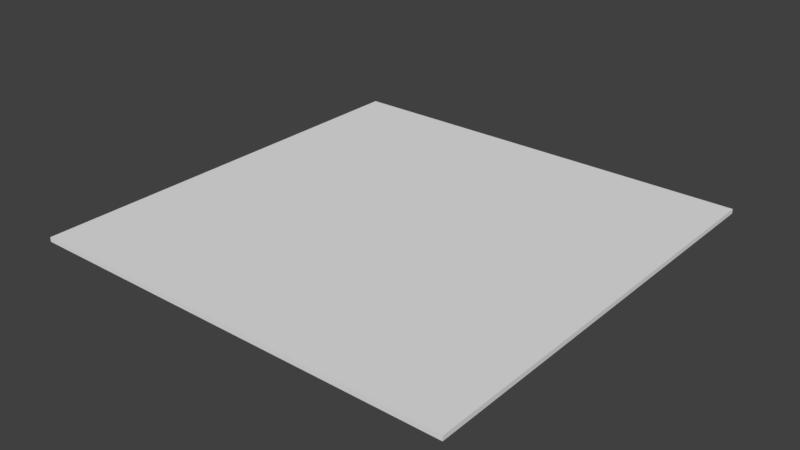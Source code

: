 # Source: grid8x8.blend  (saved by Blender 2.78.0; exported with 4.5.12 LTS)
import bpy
from mathutils import Matrix  # noqa: F401  (used for matrix-valued properties, if any)

bpy.ops.wm.read_factory_settings(use_empty=True)
scene = bpy.context.scene
scene.name = 'Scene'

# ---- collections
col_collection_1 = bpy.data.collections.new('Collection 1'); scene.collection.children.link(col_collection_1)

# ---- world
world_world = bpy.data.worlds.new('World'); scene.world = world_world
world_world.color = (0.05088, 0.05088, 0.05088)
world_world.use_sun_shadow = False
world_world.sun_shadow_jitter_overblur = 0.0
world_world.cycles.sampling_method = 'MANUAL'

# ---- meshes
me_grid = bpy.data.meshes.new('Grid')
me_grid.from_pydata([(-12.0, -12.0, 0.375), (-9.0, -12.0, 0.375), (-6.0, -12.0, 0.375), (-3.0, -12.0, 0.375), (3.576e-07, -12.0, 0.375), (3.0, -12.0, 0.375), (6.0, -12.0, 0.375), (9.0, -12.0, 0.375), (12.0, -12.0, 0.375), (-12.0, -9.0, 0.375), (-9.0, -9.0, 0.375), (-6.0, -9.0, 0.375), (-3.0, -9.0, 0.375), (3.576e-07, -9.0, 0.375), (3.0, -9.0, 0.375), (6.0, -9.0, 0.375), (9.0, -9.0, 0.375), (12.0, -9.0, 0.375), (-12.0, -6.0, 0.375), (-9.0, -6.0, 0.375), (-6.0, -6.0, 0.375), (-3.0, -6.0, 0.375), (3.576e-07, -6.0, 0.375), (3.0, -6.0, 0.375), (6.0, -6.0, 0.375), (9.0, -6.0, 0.375), (12.0, -6.0, 0.375), (-12.0, -3.0, 0.375), (-9.0, -3.0, 0.375), (-6.0, -3.0, 0.375), (-3.0, -3.0, 0.375), (3.576e-07, -3.0, 0.375), (3.0, -3.0, 0.375), (6.0, -3.0, 0.375), (9.0, -3.0, 0.375), (12.0, -3.0, 0.375), (-12.0, 4.841e-06, 0.375), (-9.0, 4.841e-06, 0.375), (-6.0, 4.841e-06, 0.375), (-3.0, 4.841e-06, 0.375), (3.576e-07, 4.841e-06, 0.375), (3.0, 4.841e-06, 0.375), (6.0, 4.841e-06, 0.375), (9.0, 4.841e-06, 0.375), (12.0, 4.841e-06, 0.375), (-12.0, 3.0, 0.375), (-9.0, 3.0, 0.375), (-6.0, 3.0, 0.375), (-3.0, 3.0, 0.375), (3.576e-07, 3.0, 0.375), (3.0, 3.0, 0.375), (6.0, 3.0, 0.375), (9.0, 3.0, 0.375), (12.0, 3.0, 0.375), (-12.0, 6.0, 0.375), (-9.0, 6.0, 0.375), (-6.0, 6.0, 0.375), (-3.0, 6.0, 0.375), (3.576e-07, 6.0, 0.375), (3.0, 6.0, 0.375), (6.0, 6.0, 0.375), (9.0, 6.0, 0.375), (12.0, 6.0, 0.375), (-12.0, 9.0, 0.375), (-9.0, 9.0, 0.375), (-6.0, 9.0, 0.375), (-3.0, 9.0, 0.375), (3.576e-07, 9.0, 0.375), (3.0, 9.0, 0.375), (6.0, 9.0, 0.375), (9.0, 9.0, 0.375), (12.0, 9.0, 0.375), (-12.0, 12.0, 0.375), (-9.0, 12.0, 0.375), (-6.0, 12.0, 0.375), (-3.0, 12.0, 0.375), (3.576e-07, 12.0, 0.375), (3.0, 12.0, 0.375), (6.0, 12.0, 0.375), (9.0, 12.0, 0.375), (12.0, 12.0, 0.375), (-12.0, -12.0, 0.625), (-12.0, -9.0, 0.625), (-9.0, -12.0, 0.625), (-9.0, -9.0, 0.625), (-6.0, -12.0, 0.625), (-6.0, -9.0, 0.625), (-3.0, -12.0, 0.625), (-3.0, -9.0, 0.625), (3.576e-07, -12.0, 0.625), (3.576e-07, -9.0, 0.625), (3.0, -12.0, 0.625), (3.0, -9.0, 0.625), (6.0, -12.0, 0.625), (6.0, -9.0, 0.625), (9.0, -12.0, 0.625), (9.0, -9.0, 0.625), (12.0, -12.0, 0.625), (12.0, -9.0, 0.625), (-12.0, -6.0, 0.625), (-9.0, -6.0, 0.625), (-6.0, -6.0, 0.625), (-3.0, -6.0, 0.625), (3.576e-07, -6.0, 0.625), (3.0, -6.0, 0.625), (6.0, -6.0, 0.625), (9.0, -6.0, 0.625), (12.0, -6.0, 0.625), (-12.0, -3.0, 0.625), (-9.0, -3.0, 0.625), (-6.0, -3.0, 0.625), (-3.0, -3.0, 0.625), (3.576e-07, -3.0, 0.625), (3.0, -3.0, 0.625), (6.0, -3.0, 0.625), (9.0, -3.0, 0.625), (12.0, -3.0, 0.625), (-12.0, 4.841e-06, 0.625), (-9.0, 4.841e-06, 0.625), (-6.0, 4.841e-06, 0.625), (-3.0, 4.841e-06, 0.625), (3.576e-07, 4.841e-06, 0.625), (3.0, 4.841e-06, 0.625), (6.0, 4.841e-06, 0.625), (9.0, 4.841e-06, 0.625), (12.0, 4.841e-06, 0.625), (-12.0, 3.0, 0.625), (-9.0, 3.0, 0.625), (-6.0, 3.0, 0.625), (-3.0, 3.0, 0.625), (3.576e-07, 3.0, 0.625), (3.0, 3.0, 0.625), (6.0, 3.0, 0.625), (9.0, 3.0, 0.625), (12.0, 3.0, 0.625), (-12.0, 6.0, 0.625), (-9.0, 6.0, 0.625), (-6.0, 6.0, 0.625), (-3.0, 6.0, 0.625), (3.576e-07, 6.0, 0.625), (3.0, 6.0, 0.625), (6.0, 6.0, 0.625), (9.0, 6.0, 0.625), (12.0, 6.0, 0.625), (-12.0, 9.0, 0.625), (-9.0, 9.0, 0.625), (-6.0, 9.0, 0.625), (-3.0, 9.0, 0.625), (3.576e-07, 9.0, 0.625), (3.0, 9.0, 0.625), (6.0, 9.0, 0.625), (9.0, 9.0, 0.625), (12.0, 9.0, 0.625), (-12.0, 12.0, 0.625), (-9.0, 12.0, 0.625), (-6.0, 12.0, 0.625), (-3.0, 12.0, 0.625), (3.576e-07, 12.0, 0.625), (3.0, 12.0, 0.625), (6.0, 12.0, 0.625), (9.0, 12.0, 0.625), (12.0, 12.0, 0.625)], [], [(0, 9, 10, 1), (1, 10, 11, 2), (2, 11, 12, 3), (3, 12, 13, 4), (4, 13, 14, 5), (5, 14, 15, 6), (6, 15, 16, 7), (7, 16, 17, 8), (9, 18, 19, 10), (10, 19, 20, 11), (11, 20, 21, 12), (12, 21, 22, 13), (13, 22, 23, 14), (14, 23, 24, 15), (15, 24, 25, 16), (16, 25, 26, 17), (18, 27, 28, 19), (19, 28, 29, 20), (20, 29, 30, 21), (21, 30, 31, 22), (22, 31, 32, 23), (23, 32, 33, 24), (24, 33, 34, 25), (25, 34, 35, 26), (27, 36, 37, 28), (28, 37, 38, 29), (29, 38, 39, 30), (30, 39, 40, 31), (31, 40, 41, 32), (32, 41, 42, 33), (33, 42, 43, 34), (34, 43, 44, 35), (36, 45, 46, 37), (37, 46, 47, 38), (38, 47, 48, 39), (39, 48, 49, 40), (40, 49, 50, 41), (41, 50, 51, 42), (42, 51, 52, 43), (43, 52, 53, 44), (45, 54, 55, 46), (46, 55, 56, 47), (47, 56, 57, 48), (48, 57, 58, 49), (49, 58, 59, 50), (50, 59, 60, 51), (51, 60, 61, 52), (52, 61, 62, 53), (54, 63, 64, 55), (55, 64, 65, 56), (56, 65, 66, 57), (57, 66, 67, 58), (58, 67, 68, 59), (59, 68, 69, 60), (60, 69, 70, 61), (61, 70, 71, 62), (63, 72, 73, 64), (64, 73, 74, 65), (65, 74, 75, 66), (66, 75, 76, 67), (67, 76, 77, 68), (68, 77, 78, 69), (69, 78, 79, 70), (70, 79, 80, 71), (81, 83, 84, 82), (83, 85, 86, 84), (85, 87, 88, 86), (87, 89, 90, 88), (89, 91, 92, 90), (91, 93, 94, 92), (93, 95, 96, 94), (95, 97, 98, 96), (82, 84, 100, 99), (84, 86, 101, 100), (86, 88, 102, 101), (88, 90, 103, 102), (90, 92, 104, 103), (92, 94, 105, 104), (94, 96, 106, 105), (96, 98, 107, 106), (99, 100, 109, 108), (100, 101, 110, 109), (101, 102, 111, 110), (102, 103, 112, 111), (103, 104, 113, 112), (104, 105, 114, 113), (105, 106, 115, 114), (106, 107, 116, 115), (108, 109, 118, 117), (109, 110, 119, 118), (110, 111, 120, 119), (111, 112, 121, 120), (112, 113, 122, 121), (113, 114, 123, 122), (114, 115, 124, 123), (115, 116, 125, 124), (117, 118, 127, 126), (118, 119, 128, 127), (119, 120, 129, 128), (120, 121, 130, 129), (121, 122, 131, 130), (122, 123, 132, 131), (123, 124, 133, 132), (124, 125, 134, 133), (126, 127, 136, 135), (127, 128, 137, 136), (128, 129, 138, 137), (129, 130, 139, 138), (130, 131, 140, 139), (131, 132, 141, 140), (132, 133, 142, 141), (133, 134, 143, 142), (135, 136, 145, 144), (136, 137, 146, 145), (137, 138, 147, 146), (138, 139, 148, 147), (139, 140, 149, 148), (140, 141, 150, 149), (141, 142, 151, 150), (142, 143, 152, 151), (144, 145, 154, 153), (145, 146, 155, 154), (146, 147, 156, 155), (147, 148, 157, 156), (148, 149, 158, 157), (149, 150, 159, 158), (150, 151, 160, 159), (151, 152, 161, 160), (1, 2, 85, 83), (62, 71, 152, 143), (78, 77, 158, 159), (36, 27, 108, 117), (6, 7, 95, 93), (72, 63, 144, 153), (79, 78, 159, 160), (35, 44, 125, 116), (2, 3, 87, 85), (71, 80, 161, 152), (73, 72, 153, 154), (7, 8, 97, 95), (80, 79, 160, 161), (45, 36, 117, 126), (8, 17, 98, 97), (3, 4, 89, 87), (74, 73, 154, 155), (44, 53, 134, 125), (18, 9, 82, 99), (75, 74, 155, 156), (54, 45, 126, 135), (4, 5, 91, 89), (17, 26, 107, 98), (9, 0, 81, 82), (53, 62, 143, 134), (76, 75, 156, 157), (0, 1, 83, 81), (27, 18, 99, 108), (5, 6, 93, 91), (63, 54, 135, 144), (77, 76, 157, 158), (26, 35, 116, 107)])
me_grid.use_remesh_preserve_volume = False
me_grid.use_remesh_preserve_attributes = False
me_grid.use_mirror_vertex_groups = False
me_grid.update()

# ---- objects
ob_grid = bpy.data.objects.new('Grid', me_grid)

# ---- transforms, parenting, visibility, modifiers, constraints
ob_grid.location = (0.0, 0.0, 0.0)
ob_grid.lineart.crease_threshold = 0.0

# ---- collection membership
col_collection_1.objects.link(ob_grid)

# ---- scene / render settings (as saved in the file)
scene.frame_start = 1; scene.frame_end = 250; scene.frame_set(1)
scene.render.engine = 'BLENDER_EEVEE_NEXT'
scene.render.resolution_percentage = 50
scene.render.dither_intensity = 0.0
scene.cycles.use_denoising = False
scene.cycles.samples = 128
scene.cycles.sampling_pattern = 'TABULATED_SOBOL'
scene.cycles.light_sampling_threshold = 0.0
scene.cycles.use_adaptive_sampling = False
scene.cycles.use_light_tree = False
scene.cycles.blur_glossy = 0.0
scene.cycles.sample_clamp_indirect = 0.0
scene.view_settings.view_transform = 'Standard'
bpy.context.view_layer.update()

# ---- added for rendering (the .blend has no active camera and no usable light): camera, sun
cam_auto = bpy.data.cameras.new('AutoCamera')
cam_auto.lens = 50.0
cam_auto.sensor_width = 36.0
cam_auto.clip_end = 1000.0
ob_auto_camera = bpy.data.objects.new('AutoCamera', cam_auto)
scene.collection.objects.link(ob_auto_camera)
ob_auto_camera.location = (31.404, -37.6848, 25.6232)
ob_auto_camera.rotation_euler = (1.09748, -7.21219e-08, 0.694738)
scene.camera = ob_auto_camera
light_auto_sun = bpy.data.lights.new('AutoSun', 'SUN')
light_auto_sun.energy = 3.0
light_auto_sun.angle = 0.0523599
ob_auto_sun = bpy.data.objects.new('AutoSun', light_auto_sun)
scene.collection.objects.link(ob_auto_sun)
ob_auto_sun.rotation_euler = (0.872665, 0.174533, 0.523599)
bpy.context.view_layer.update()
